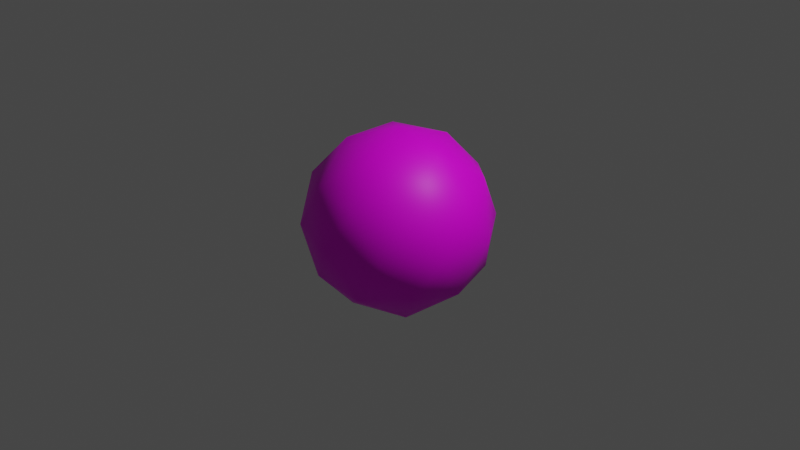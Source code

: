 # Source: smoke.blend  (saved by Blender 2.93.20; exported with 4.5.12 LTS)
import bpy
from mathutils import Matrix  # noqa: F401  (used for matrix-valued properties, if any)

bpy.ops.wm.read_factory_settings(use_empty=True)
scene = bpy.context.scene
scene.name = 'Scene'

# ---- collections
col_collection = bpy.data.collections.new('Collection'); scene.collection.children.link(col_collection)

# ---- images (referenced by path relative to the original .blend; pixels are not part of the script)
import os
ASSET_DIR = os.environ.get("B2B_ASSET_DIR", "")  # directory of the original .blend (textures are referenced by path, not embedded)
HERE = os.path.dirname(os.path.abspath(__file__))  # packed textures are extracted next to this script under _unpacked/

def load_image(name, relpath, width, height, colorspace="sRGB"):
    """Load a texture the original file referenced (path relative to the .blend, or extracted next to this script)."""
    p = next((c for c in (os.path.join(HERE, relpath), os.path.join(ASSET_DIR, relpath)) if relpath and os.path.exists(c)), "")
    if p:
        img = bpy.data.images.load(p, check_existing=True)
        img.name = name
    else:  # same state as the original file: an image datablock whose file is absent (Cycles renders it pink)
        img = bpy.data.images.new(name, width, height)
        img.source = "FILE"
        img.filepath = "//" + (relpath or name)
    img.colorspace_settings.name = colorspace
    return img
img_smoke_base = load_image('smoke-base', 'smoke-base.png', 1024, 1024, 'sRGB')
img_smoke_specular = load_image('smoke-specular', 'smoke-specular.png', 1024, 1024, 'Non-Color')

# ---- materials (node trees are filled in below, after node groups)
mat_material_001 = bpy.data.materials.new('Material.001')
mat_material_001.use_transparent_shadow = False

# ---- material node trees
mat_material_001.use_nodes = True; mat_material_001.node_tree.nodes.clear()
_N = mat_material_001.node_tree.nodes; _L = mat_material_001.node_tree.links
n0 = _N.new('ShaderNodeBsdfPrincipled'); n0.name = 'Principled BSDF'; n0.location = (10, 300)
n0.distribution = 'GGX'
n0.subsurface_method = 'BURLEY'
n0.inputs[3].default_value = 1.45
n0.inputs[27].default_value = (0.0, 0.0, 0.0, 1.0)
n0.inputs[28].default_value = 1.0
n1 = _N.new('ShaderNodeOutputMaterial'); n1.name = 'Material Output'; n1.location = (300, 300)
n2 = _N.new('ShaderNodeTexImage'); n2.name = 'Image Texture'; n2.location = (-280, 275)
n2.image = img_smoke_base
n3 = _N.new('ShaderNodeTexImage'); n3.name = 'Image Texture.001'; n3.location = (-280, 150)
n3.image = img_smoke_specular
_L.new(n0.outputs[0], n1.inputs[0])
_L.new(n2.outputs[0], n0.inputs[0])
_L.new(n3.outputs[0], n0.inputs[13])
n1.is_active_output = True

# ---- world
world_world = bpy.data.worlds.new('World'); scene.world = world_world
world_world.use_nodes = True; world_world.node_tree.nodes.clear()
_N = world_world.node_tree.nodes; _L = world_world.node_tree.links
n0 = _N.new('ShaderNodeOutputWorld'); n0.name = 'World Output'; n0.location = (300, 300)
n1 = _N.new('ShaderNodeBackground'); n1.name = 'Background'; n1.location = (10, 300)
n1.inputs[0].default_value = (0.05088, 0.05088, 0.05088, 1.0)
_L.new(n1.outputs[0], n0.inputs[0])
n0.is_active_output = True
world_world.color = (0.05088, 0.05088, 0.05088)
world_world.use_sun_shadow = False
world_world.sun_shadow_jitter_overblur = 0.0

# ---- cameras
cam_camera = bpy.data.cameras.new('Camera')
cam_camera.clip_end = 100.0
cam_camera.ortho_scale = 7.314

# ---- lights
light_light = bpy.data.lights.new('Light', 'POINT')
light_light.transmission_factor = 0.0
light_light.energy = 1000.0
light_light.shadow_soft_size = 0.1
light_light.shadow_maximum_resolution = 0.006
light_light.use_absolute_resolution = True

# ---- meshes
me_icosphere = bpy.data.meshes.new('Icosphere')
me_icosphere.from_pydata([(0.0, 0.0, -1.0), (0.7236, -0.5257, -0.4472), (-0.2764, -0.8506, -0.4472), (-0.8944, 0.0, -0.4472), (-0.2764, 0.8506, -0.4472), (0.7236, 0.5257, -0.4472), (0.2764, -0.8506, 0.4472), (-0.7236, -0.5257, 0.4472), (-0.7236, 0.5257, 0.4472), (0.2764, 0.8506, 0.4472), (0.8944, 0.0, 0.4472), (0.0, 0.0, 1.0), (-0.1625, -0.5, -0.8507), (0.4253, -0.309, -0.8507), (0.2629, -0.809, -0.5257), (0.8506, 0.0, -0.5257), (0.4253, 0.309, -0.8507), (-0.5257, 0.0, -0.8507), (-0.6882, -0.5, -0.5257), (-0.1625, 0.5, -0.8507), (-0.6882, 0.5, -0.5257), (0.2629, 0.809, -0.5257), (0.9511, -0.309, 0.0), (0.9511, 0.309, 0.0), (0.0, -1.0, 0.0), (0.5878, -0.809, 0.0), (-0.9511, -0.309, 0.0), (-0.5878, -0.809, 0.0), (-0.5878, 0.809, 0.0), (-0.9511, 0.309, 0.0), (0.5878, 0.809, 0.0), (0.0, 1.0, 0.0), (0.6882, -0.5, 0.5257), (-0.2629, -0.809, 0.5257), (-0.8506, 0.0, 0.5257), (-0.2629, 0.809, 0.5257), (0.6882, 0.5, 0.5257), (0.1625, -0.5, 0.8507), (0.5257, 0.0, 0.8507), (-0.4253, -0.309, 0.8507), (-0.4253, 0.309, 0.8507), (0.1625, 0.5, 0.8507)], [], [(0, 13, 12), (1, 13, 15), (0, 12, 17), (0, 17, 19), (0, 19, 16), (1, 15, 22), (2, 14, 24), (3, 18, 26), (4, 20, 28), (5, 21, 30), (1, 22, 25), (2, 24, 27), (3, 26, 29), (4, 28, 31), (5, 30, 23), (6, 32, 37), (7, 33, 39), (8, 34, 40), (9, 35, 41), (10, 36, 38), (38, 41, 11), (38, 36, 41), (36, 9, 41), (41, 40, 11), (41, 35, 40), (35, 8, 40), (40, 39, 11), (40, 34, 39), (34, 7, 39), (39, 37, 11), (39, 33, 37), (33, 6, 37), (37, 38, 11), (37, 32, 38), (32, 10, 38), (23, 36, 10), (23, 30, 36), (30, 9, 36), (31, 35, 9), (31, 28, 35), (28, 8, 35), (29, 34, 8), (29, 26, 34), (26, 7, 34), (27, 33, 7), (27, 24, 33), (24, 6, 33), (25, 32, 6), (25, 22, 32), (22, 10, 32), (30, 31, 9), (30, 21, 31), (21, 4, 31), (28, 29, 8), (28, 20, 29), (20, 3, 29), (26, 27, 7), (26, 18, 27), (18, 2, 27), (24, 25, 6), (24, 14, 25), (14, 1, 25), (22, 23, 10), (22, 15, 23), (15, 5, 23), (16, 21, 5), (16, 19, 21), (19, 4, 21), (19, 20, 4), (19, 17, 20), (17, 3, 20), (17, 18, 3), (17, 12, 18), (12, 2, 18), (15, 16, 5), (15, 13, 16), (13, 0, 16), (12, 14, 2), (12, 13, 14), (13, 1, 14)])
me_icosphere.polygons.foreach_set('use_smooth', [True] * 80)
_uv = me_icosphere.uv_layers.new(name='UVMap')
_uv.uv.foreach_set('vector', [0.1818, 0.0, 0.2273, 0.07873, 0.1364, 0.07873, 0.2727, 0.1575, 0.3182, 0.07873, 0.3636, 0.1575, 0.9091, 0.0, 0.9545, 0.07873, 0.8636, 0.07873, 0.7273, 0.0, 0.7727, 0.07873, 0.6818, 0.07873, 0.5455, 0.0, 0.5909, 0.07873, 0.5, 0.07873, 0.2727, 0.1575, 0.3636, 0.1575, 0.3182, 0.2362, 0.09091, 0.1575, 0.1818, 0.1575, 0.1364, 0.2362, 0.8182, 0.1575, 0.9091, 0.1575, 0.8636, 0.2362, 0.6364, 0.1575, 0.7273, 0.1575, 0.6818, 0.2362, 0.4545, 0.1575, 0.5455, 0.1575, 0.5, 0.2362, 0.2727, 0.1575, 0.3182, 0.2362, 0.2273, 0.2362, 0.09091, 0.1575, 0.1364, 0.2362, 0.04546, 0.2362, 0.8182, 0.1575, 0.8636, 0.2362, 0.7727, 0.2362, 0.6364, 0.1575, 0.6818, 0.2362, 0.5909, 0.2362, 0.4545, 0.1575, 0.5, 0.2362, 0.4091, 0.2362, 0.1818, 0.3149, 0.2727, 0.3149, 0.2273, 0.3937, 0.0, 0.3149, 0.09091, 0.3149, 0.04546, 0.3937, 0.7273, 0.3149, 0.8182, 0.3149, 0.7727, 0.3937, 0.5455, 0.3149, 0.6364, 0.3149, 0.5909, 0.3937, 0.3636, 0.3149, 0.4545, 0.3149, 0.4091, 0.3937, 0.4091, 0.3937, 0.5, 0.3937, 0.4545, 0.4724, 0.4091, 0.3937, 0.4545, 0.3149, 0.5, 0.3937, 0.4545, 0.3149, 0.5455, 0.3149, 0.5, 0.3937, 0.5909, 0.3937, 0.6818, 0.3937, 0.6364, 0.4724, 0.5909, 0.3937, 0.6364, 0.3149, 0.6818, 0.3937, 0.6364, 0.3149, 0.7273, 0.3149, 0.6818, 0.3937, 0.7727, 0.3937, 0.8636, 0.3937, 0.8182, 0.4724, 0.7727, 0.3937, 0.8182, 0.3149, 0.8636, 0.3937, 0.8182, 0.3149, 0.9091, 0.3149, 0.8636, 0.3937, 0.04546, 0.3937, 0.1364, 0.3937, 0.09091, 0.4724, 0.04546, 0.3937, 0.09091, 0.3149, 0.1364, 0.3937, 0.09091, 0.3149, 0.1818, 0.3149, 0.1364, 0.3937, 0.2273, 0.3937, 0.3182, 0.3937, 0.2727, 0.4724, 0.2273, 0.3937, 0.2727, 0.3149, 0.3182, 0.3937, 0.2727, 0.3149, 0.3636, 0.3149, 0.3182, 0.3937, 0.4091, 0.2362, 0.4545, 0.3149, 0.3636, 0.3149, 0.4091, 0.2362, 0.5, 0.2362, 0.4545, 0.3149, 0.5, 0.2362, 0.5455, 0.3149, 0.4545, 0.3149, 0.5909, 0.2362, 0.6364, 0.3149, 0.5455, 0.3149, 0.5909, 0.2362, 0.6818, 0.2362, 0.6364, 0.3149, 0.6818, 0.2362, 0.7273, 0.3149, 0.6364, 0.3149, 0.7727, 0.2362, 0.8182, 0.3149, 0.7273, 0.3149, 0.7727, 0.2362, 0.8636, 0.2362, 0.8182, 0.3149, 0.8636, 0.2362, 0.9091, 0.3149, 0.8182, 0.3149, 0.04546, 0.2362, 0.09091, 0.3149, 0.0, 0.3149, 0.04546, 0.2362, 0.1364, 0.2362, 0.09091, 0.3149, 0.1364, 0.2362, 0.1818, 0.3149, 0.09091, 0.3149, 0.2273, 0.2362, 0.2727, 0.3149, 0.1818, 0.3149, 0.2273, 0.2362, 0.3182, 0.2362, 0.2727, 0.3149, 0.3182, 0.2362, 0.3636, 0.3149, 0.2727, 0.3149, 0.5, 0.2362, 0.5909, 0.2362, 0.5455, 0.3149, 0.5, 0.2362, 0.5455, 0.1575, 0.5909, 0.2362, 0.5455, 0.1575, 0.6364, 0.1575, 0.5909, 0.2362, 0.6818, 0.2362, 0.7727, 0.2362, 0.7273, 0.3149, 0.6818, 0.2362, 0.7273, 0.1575, 0.7727, 0.2362, 0.7273, 0.1575, 0.8182, 0.1575, 0.7727, 0.2362, 0.8636, 0.2362, 0.9545, 0.2362, 0.9091, 0.3149, 0.8636, 0.2362, 0.9091, 0.1575, 0.9545, 0.2362, 0.9091, 0.1575, 1.0, 0.1575, 0.9545, 0.2362, 0.1364, 0.2362, 0.2273, 0.2362, 0.1818, 0.3149, 0.1364, 0.2362, 0.1818, 0.1575, 0.2273, 0.2362, 0.1818, 0.1575, 0.2727, 0.1575, 0.2273, 0.2362, 0.3182, 0.2362, 0.4091, 0.2362, 0.3636, 0.3149, 0.3182, 0.2362, 0.3636, 0.1575, 0.4091, 0.2362, 0.3636, 0.1575, 0.4545, 0.1575, 0.4091, 0.2362, 0.5, 0.07873, 0.5455, 0.1575, 0.4545, 0.1575, 0.5, 0.07873, 0.5909, 0.07873, 0.5455, 0.1575, 0.5909, 0.07873, 0.6364, 0.1575, 0.5455, 0.1575, 0.6818, 0.07873, 0.7273, 0.1575, 0.6364, 0.1575, 0.6818, 0.07873, 0.7727, 0.07873, 0.7273, 0.1575, 0.7727, 0.07873, 0.8182, 0.1575, 0.7273, 0.1575, 0.8636, 0.07873, 0.9091, 0.1575, 0.8182, 0.1575, 0.8636, 0.07873, 0.9545, 0.07873, 0.9091, 0.1575, 0.9545, 0.07873, 1.0, 0.1575, 0.9091, 0.1575, 0.3636, 0.1575, 0.4091, 0.07873, 0.4545, 0.1575, 0.3636, 0.1575, 0.3182, 0.07873, 0.4091, 0.07873, 0.3182, 0.07873, 0.3636, 0.0, 0.4091, 0.07873, 0.1364, 0.07873, 0.1818, 0.1575, 0.09091, 0.1575, 0.1364, 0.07873, 0.2273, 0.07873, 0.1818, 0.1575, 0.2273, 0.07873, 0.2727, 0.1575, 0.1818, 0.1575])
me_icosphere.materials.append(mat_material_001)
me_icosphere.use_remesh_fix_poles = True
me_icosphere.use_remesh_preserve_attributes = False
me_icosphere.update()

# ---- objects
ob_light = bpy.data.objects.new('Light', light_light)
ob_camera = bpy.data.objects.new('Camera', cam_camera)
ob_icosphere = bpy.data.objects.new('Icosphere', me_icosphere)

# ---- transforms, parenting, visibility, modifiers, constraints
ob_light.location = (4.076, 1.005, 5.904)
ob_light.rotation_euler = (0.6503, 0.05522, 1.866)
ob_light.lock_rotations_4d = False
ob_light.empty_display_type = 'ARROWS'
ob_light.color = (0.0, 0.0, 0.0, 0.0)
ob_light.lineart.crease_threshold = 0.0
ob_camera.location = (7.359, -6.926, 4.958)
ob_camera.rotation_euler = (1.109, 0.0, 0.8149)
ob_camera.lock_rotations_4d = False
ob_camera.empty_display_type = 'ARROWS'
ob_camera.color = (0.0, 0.0, 0.0, 0.0)
ob_camera.display_type = 'WIRE'
ob_camera.lineart.crease_threshold = 0.0
ob_icosphere.location = (0.0, 0.0, 0.0)

# ---- collection membership
col_collection.objects.link(ob_light)
col_collection.objects.link(ob_camera)
col_collection.objects.link(ob_icosphere)

# ---- scene / render settings (as saved in the file)
scene.camera = ob_camera
scene.frame_start = 1; scene.frame_end = 250; scene.frame_set(1)
scene.render.engine = 'BLENDER_EEVEE_NEXT'
scene.cycles.use_denoising = False
scene.cycles.samples = 128
scene.cycles.sampling_pattern = 'TABULATED_SOBOL'
scene.cycles.use_adaptive_sampling = False
scene.cycles.use_light_tree = False
scene.view_settings.view_transform = 'Filmic'
bpy.context.view_layer.update()
